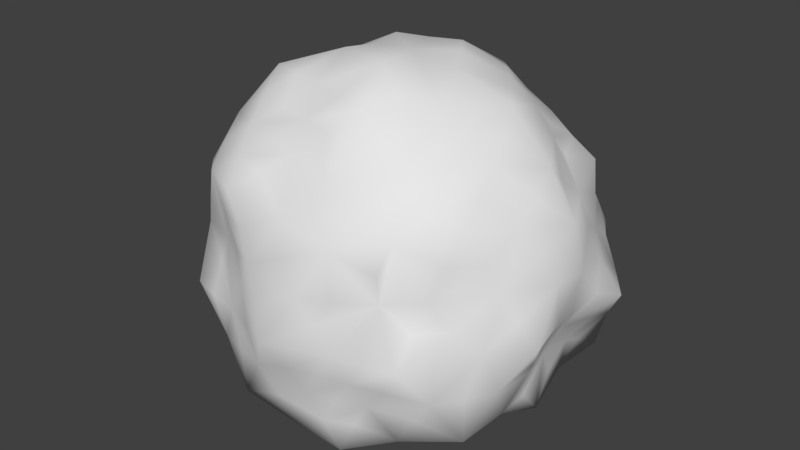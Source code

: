 # Source: jelly.blend  (saved by Blender 2.78.0; exported with 4.5.12 LTS)
import bpy
from mathutils import Matrix  # noqa: F401  (used for matrix-valued properties, if any)

bpy.ops.wm.read_factory_settings(use_empty=True)
scene = bpy.context.scene
scene.name = 'Scene'

# ---- collections
col_collection_1 = bpy.data.collections.new('Collection 1'); scene.collection.children.link(col_collection_1)

# ---- world
world_world = bpy.data.worlds.new('World'); scene.world = world_world
world_world.color = (0.05088, 0.05088, 0.05088)
world_world.use_sun_shadow = False
world_world.sun_shadow_jitter_overblur = 0.0
world_world.cycles.sampling_method = 'MANUAL'

# ---- meshes
me_icosphere_001 = bpy.data.meshes.new('Icosphere.001')
me_icosphere_001.from_pydata([(-0.3589, 0.07489, -0.5422), (-0.521, 0.3126, -0.4834), (-0.1464, 0.0961, -0.4648), (-0.1561, -0.1001, -0.4536), (-0.1745, 0.2813, -0.5845), (0.4775, 0.2185, -0.4591), (0.4532, 0.3823, -0.4401), (0.05601, 0.2624, -0.529), (0.08907, 0.4785, -0.5441), (0.4527, 0.07426, -0.4886), (0.4912, 0.5397, -0.3085), (-0.0836, 0.5321, -0.4989), (-0.03799, 0.1968, -0.4774), (0.144, 0.3183, -0.574), (0.198, 0.6752, -0.1873), (0.4133, 0.5454, -0.4288), (0.2672, 0.4448, -0.4956), (0.06111, -0.1584, -0.4475), (0.3079, -0.01681, -0.5055), (0.1797, -0.109, -0.435), (0.1877, 0.1307, -0.4492), (0.2869, -0.6732, -0.3459), (0.4899, -0.158, -0.4631), (0.004808, -0.5233, -0.4934), (0.09734, -0.3576, -0.5213), (-0.2054, -0.4958, -0.4611), (0.3632, -0.3762, -0.4522), (0.4571, -0.3038, -0.4268), (-0.05473, -0.2031, -0.4541), (0.2489, -0.5129, 0.7156), (0.05577, -0.5329, 0.7235), (0.6545, -0.2334, -0.3704), (0.6613, -0.1059, -0.3514), (-0.5694, -0.49, -0.3382), (-0.6681, -0.4086, -0.1128), (-0.6394, -0.3762, -0.3402), (-0.7468, -0.3064, -0.1165), (-0.5279, 0.0305, -0.446), (-0.5195, -0.1659, -0.477), (-0.6717, -0.1828, -0.2989), (-0.4308, -0.2911, -0.4887), (-0.434, 0.1913, -0.4969), (-0.2496, -0.003521, -0.4477), (-0.3404, -0.3913, -0.4923), (-0.2933, -0.1836, -0.5382), (-0.2722, 0.1783, -0.565), (-0.6467, -0.2221, -0.4289), (-0.7359, -0.3801, -0.003511), (0.7972, -0.1113, 0.02906), (0.7599, -0.1978, -0.1108), (0.6938, -0.4391, 0.01117), (-0.7985, -0.1284, 0.004355), (0.7566, 0.2049, -0.1049), (0.7197, 0.06969, -0.09674), (0.6593, 0.292, -0.2898), (0.7119, 0.4286, -0.2055), (0.6813, -0.004018, -0.2026), (0.6259, 0.2156, -0.409), (0.6964, 0.129, -0.2019), (0.6995, -0.137, -0.2141), (0.1465, 0.7083, -0.3514), (-0.7244, 0.4315, -0.1305), (-0.7726, 0.3214, -0.119), (-0.6671, 0.166, -0.2819), (-0.7025, -0.000837, -0.171), (-0.1478, 0.6938, -0.01073), (-0.4007, 0.7125, -0.01866), (-0.6179, 0.584, -0.01691), (-0.7704, 0.3832, -0.01554), (-0.5404, 0.597, -0.13), (-0.6406, 0.5181, -0.1337), (-0.2596, 0.5255, -0.4504), (-0.05456, 0.7358, -0.3252), (-0.3777, 0.6018, -0.3083), (-0.2275, 0.6791, -0.204), (-0.2026, 0.4181, -0.5371), (-0.6821, 0.4111, -0.233), (-0.005258, 0.7373, -0.4521), (-0.403, 0.5515, -0.4288), (-0.3623, 0.6567, -0.2019), (-0.5584, 0.5327, -0.2349), (0.4007, 0.7125, -0.01866), (0.6179, 0.584, -0.01691), (0.4399, 0.6502, -0.1273), (0.2017, 0.6402, 0.1394), (0.4522, 0.6628, 0.1085), (-0.2535, 0.664, 0.201), (0.1318, 0.7061, -0.04017), (-0.471, 0.6687, 0.128), (-0.1227, 0.6541, 0.2479), (-0.3747, 0.656, 0.2671), (-0.05871, 0.6912, 0.07614), (-0.378, 0.3599, -0.5081), (-0.6271, 0.2038, -0.4086), (-0.1103, 0.7279, -0.2159), (-0.2667, 0.7025, -0.02933), (-0.2741, 0.5713, 0.5101), (-0.2072, 0.3954, 0.6612), (-0.1486, 0.5592, 0.5092), (0.04859, 0.4601, 0.644), (0.556, 0.6216, 0.1038), (0.07457, 0.5456, 0.5004), (-0.7188, 0.132, -0.1715), (0.07267, 0.6806, 0.06413), (0.3073, 0.601, 0.3378), (0.2145, 0.5022, 0.5639), (0.7041, 0.2788, -0.2037), (0.7205, -0.0619, -0.09939), (-0.7231, -0.1339, -0.1818), (-0.01907, 0.5855, 0.4153), (0.5809, 0.5489, -0.2063), (0.3177, 0.6658, 0.09801), (-0.04428, 0.5203, 0.5637), (0.2863, 0.6851, -0.08006), (0.7245, 0.4365, -0.003931), (0.3518, 0.639, -0.2325), (0.4128, 0.6078, 0.2229), (0.09707, 0.6148, 0.2543), (0.01517, -0.4197, 0.8159), (0.01323, 0.3887, 0.7716), (0.2242, 0.331, 0.7748), (-0.0776, 0.4197, 0.6452), (0.1086, -0.6094, 0.605), (-0.1546, -0.6683, 0.5596), (-0.1853, -0.7537, 0.3628), (-0.2451, -0.7207, 0.2361), (-0.3843, -0.7362, -0.00788), (-0.6132, -0.5474, 0.02046), (-0.5219, -0.6198, -0.1172), (-0.6002, -0.5143, -0.1124), (-0.3072, -0.716, 0.1133), (-0.619, -0.4457, -0.2233), (-0.5421, -0.5526, -0.224), (-0.6838, -0.3388, -0.2266), (0.238, -0.7155, -0.2391), (0.1287, -0.8026, -0.01114), (0.2507, -0.7376, 0.2), (0.3843, -0.7362, -0.00788), (0.5882, -0.589, -0.004333), (0.1827, -0.755, -0.1285), (0.4329, -0.691, -0.1233), (0.5044, -0.6051, 0.1071), (-0.05782, -0.7271, -0.338), (-0.2451, -0.7373, -0.2081), (0.2651, -0.445, -0.4741), (-0.5788, 0.4819, -0.3437), (-0.006175, -0.7058, -0.4501), (-0.1218, -0.7643, -0.2055), (-0.4114, -0.5832, -0.3684), (-0.3635, -0.7011, -0.2041), (0.05702, -0.7927, -0.127), (0.1734, -0.7178, -0.3559), (0.4807, -0.5602, -0.3015), (0.6361, -0.4596, -0.1913), (0.1907, -0.7682, 0.09532), (0.3067, -0.7211, -0.1284), (0.4126, -0.5686, -0.4252), (0.7026, -0.3521, -0.194), (0.5609, -0.5671, -0.1929), (0.2524, -0.7609, -0.009951), (0.3521, -0.6767, -0.2336), (0.1161, -0.7438, -0.2385), (-0.3292, 0.6901, 0.0931), (0.07776, 0.7225, -0.1974), (-0.5002, 0.5591, 0.2946), (0.6109, 0.4353, 0.2084), (0.5181, 0.5093, 0.3327), (0.1961, -0.3058, 0.8399), (-0.3423, 0.3773, 0.6837), (0.6358, 0.3753, 0.3329), (0.6231, 0.5112, 0.09818), (0.5575, 0.5479, 0.2156), (-0.7929, 0.1589, 0.06793), (-0.6554, 0.3951, -0.3419), (-0.6846, 0.2765, 0.2997), (-0.4652, 0.4655, 0.4914), (-0.6328, 0.4481, 0.174), (-0.4371, 0.5763, 0.4191), (-0.6997, 0.3394, 0.1722), (-0.5795, 0.5628, 0.1828), (-0.7807, 0.006258, 0.008067), (-0.7002, 0.485, -0.01899), (0.6724, 0.05347, -0.319), (0.7807, 0.006258, 0.008067), (-0.7896, -0.1958, 0.1194), (0.7561, -0.3109, 0.1166), (0.633, -0.4647, 0.234), (0.4024, -0.6684, 0.3285), (0.3959, -0.6517, 0.2041), (0.5911, -0.5223, 0.3654), (-0.1942, -0.5634, 0.6446), (-0.3691, -0.4198, 0.7401), (-0.2936, -0.6432, 0.5727), (-0.2303, -0.453, 0.7327), (-0.6462, -0.4744, 0.196), (-0.3064, -0.7098, 0.3605), (-0.4085, -0.6603, 0.1063), (0.0712, -0.7717, 0.3295), (-0.5034, -0.516, 0.5446), (0.1118, -0.6736, 0.5173), (0.2617, -0.6316, 0.5806), (-0.5117, -0.6041, 0.3318), (-0.1287, -0.8026, -0.01114), (-0.08963, -0.4879, 0.7251), (-0.1886, -0.7598, 0.1144), (-0.4613, -0.6313, 0.4666), (0.006713, -0.7299, 0.4393), (-0.06128, -0.8181, 0.116), (0.1309, -0.8013, 0.2065), (-0.5608, -0.5743, 0.1971), (-0.05012, -0.6012, 0.6395), (-0.2524, -0.7609, -0.009951), (-0.1256, -0.7859, 0.2443), (-0.3526, -0.6733, 0.2318), (0.792, 0.04911, 0.1735), (0.6578, -0.3954, 0.3537), (0.8029, 0.1511, 0.04318), (0.603, -0.5208, 0.1101), (0.5503, -0.5704, 0.2363), (-0.7747, -0.003741, 0.2368), (-0.7543, 0.05533, 0.349), (-0.7225, -0.3013, 0.3313), (-0.7838, -0.06185, 0.1206), (-0.7276, -0.3685, 0.2019), (-0.7556, -0.07, 0.352), (-0.2475, 0.3178, 0.778), (-0.2645, -0.3444, 0.822), (0.5312, 0.3003, 0.4991), (0.5897, -0.3427, 0.558), (0.3421, 0.3271, 0.6868), (0.5203, -0.1227, 0.6974), (0.748, 0.2567, 0.1366), (0.5187, 0.1093, 0.6939), (0.4938, -0.3621, 0.6583), (0.4481, 0.319, 0.598), (0.3998, -0.1233, 0.7902), (0.3954, 0.1124, 0.7811), (0.2603, 0.422, 0.6727), (0.3152, -0.3659, 0.766), (0.5256, -0.476, 0.5803), (0.4816, 0.4268, 0.5243), (-0.05904, 0.1893, 0.8764), (-0.06211, -0.1992, 0.9064), (0.1562, -0.1226, 0.8865), (0.1531, 0.1168, 0.8824), (0.7508, -0.1771, 0.3271), (0.7343, 0.1615, 0.3093), (0.6739, -0.1155, 0.5115), (0.6475, 0.09278, 0.4913), (0.4031, 0.5317, 0.4679), (0.4515, -0.2431, 0.7302), (0.432, 0.2226, 0.6978), (0.07783, -0.2456, 0.9154), (0.07331, 0.2337, 0.8791), (0.7061, -0.2239, 0.4424), (0.6676, 0.1978, 0.4112), (0.2306, -0.003111, 0.8649), (0.6581, -0.008094, 0.5897), (0.2713, 0.6558, -0.3449), (0.7986, -0.1304, 0.207), (0.4511, -0.6387, 0.4664), (0.575, -0.2393, 0.6453), (0.5295, 0.2068, 0.5986), (0.3223, -0.2428, 0.8139), (0.3102, 0.2269, 0.786), (0.3771, 0.4288, 0.6018), (0.408, -0.4814, 0.6609), (0.7145, -0.3565, 0.2398), (0.6804, 0.3266, 0.2083), (-0.3931, -0.1512, 0.7956), (-0.5826, -0.007922, 0.6098), (-0.3873, 0.1399, 0.7833), (-0.6639, 0.05529, 0.54), (-0.6809, -0.07475, 0.5517), (-0.4858, 0.2061, 0.6981), (-0.5048, -0.2251, 0.7265), (-0.4823, -0.07887, 0.6902), (-0.1862, -0.002268, 0.8699), (-0.6119, -0.3034, 0.5151), (-0.553, 0.2667, 0.4602), (-0.4821, 0.06564, 0.6888), (-0.6641, 0.2089, 0.411), (-0.7038, -0.235, 0.4432), (-0.1899, 0.1436, 0.8803), (-0.1942, -0.1511, 0.8909), (-0.5433, -0.3979, 0.6167), (-0.4856, 0.3479, 0.5511), (-0.382, -0.005985, 0.7744), (-0.1155, 0.349, 0.7726), (-0.1271, -0.3817, 0.8225), (-0.5769, 0.1279, 0.6125), (-0.5969, -0.1485, 0.6307), (-0.3077, 0.4718, 0.5957), (-0.3331, -0.5324, 0.6573), (-0.7836, -0.132, 0.244), (-0.7712, 0.1242, 0.2267), (0.1444, 0.4249, 0.7562), (-0.3885, 0.2813, 0.7834), (-0.4057, -0.3011, 0.8183), (0.4805, -0.006007, 0.7738), (0.159, -0.4691, 0.8153), (0.5936, 0.4272, 0.4537), (-0.2402, 0.6703, 0.434), (-0.7394, -0.008685, 0.4641), (-0.2512, -0.7427, 0.4898), (0.6126, -0.4512, 0.4799), (0.0, 0.7418, -0.04386), (0.5383, 0.6922, -0.01633), (-0.8425, 0.2777, -0.006894), (-0.5383, 0.6922, -0.01633), (-0.5089, -0.6986, -0.007558), (-0.8167, -0.2687, -0.001883), (0.5089, -0.6986, -0.007558), (0.0, -0.8635, -0.01098), (0.8425, 0.2777, -0.006894), (0.8167, -0.2687, -0.001883), (0.2062, 0.6855, -0.475), (-0.6108, 0.4373, -0.4736), (-0.07143, 0.3796, -0.599), (-0.598, -0.4222, -0.4665), (-0.4416, -0.0212, -0.5202), (0.3403, 0.2378, -0.5253), (0.673, -0.02225, -0.4552), (0.2327, -0.6957, -0.4773), (0.3328, -0.1967, -0.4963), (-0.09852, -0.3787, -0.5387), (0.0, 0.001163, 0.8864), (0.7785, -0.007898, 0.3987), (0.197, 0.5837, 0.4443), (-0.6208, 0.4469, 0.3831), (-0.6399, -0.4706, 0.4068), (0.2576, -0.7649, 0.4148), (0.6474, 0.4615, -0.3997), (-0.2155, 0.7118, -0.399), (-0.6949, -0.01654, -0.3741), (-0.2427, -0.7245, -0.4041), (0.6286, -0.4467, -0.3919), (0.0, -1.793e-05, -0.3495)], [], [(23, 24, 144), (0, 45, 42), (0, 320, 41), (317, 1, 93), (11, 75, 71), (37, 320, 38), (2, 337, 42), (2, 45, 12), (3, 44, 42), (3, 337, 28), (4, 318, 12), (116, 166, 171), (75, 45, 92), (45, 4, 12), (172, 308, 102), (92, 317, 78), (6, 16, 15), (6, 321, 16), (7, 318, 13), (7, 20, 12), (8, 316, 16), (8, 16, 13), (106, 55, 52), (231, 314, 114), (10, 115, 110), (10, 332, 15), (11, 333, 77), (18, 9, 22), (45, 2, 42), (20, 7, 13), (13, 321, 20), (8, 318, 11), (216, 53, 314), (117, 89, 109), (214, 48, 183), (163, 14, 60), (332, 10, 110), (6, 332, 57), (17, 337, 19), (18, 20, 321), (18, 324, 19), (50, 138, 158), (19, 337, 20), (318, 8, 13), (50, 153, 157), (44, 3, 28), (172, 222, 295), (21, 323, 156), (21, 160, 151), (127, 310, 209), (127, 194, 223), (23, 144, 323), (80, 145, 76), (24, 324, 144), (25, 146, 335), (25, 148, 43), (26, 156, 144), (26, 324, 27), (27, 336, 156), (29, 200, 266), (89, 162, 86), (29, 300, 122), (30, 300, 203), (30, 210, 122), (127, 47, 34), (31, 157, 336), (32, 322, 56), (9, 57, 322), (50, 185, 267), (33, 132, 131), (84, 117, 104), (34, 133, 131), (31, 22, 322), (35, 319, 131), (35, 133, 46), (36, 311, 108), (36, 133, 47), (1, 41, 93), (37, 46, 334), (38, 44, 40), (127, 209, 194), (38, 319, 46), (39, 133, 108), (39, 334, 46), (40, 44, 43), (32, 56, 59), (41, 92, 45), (1, 317, 92), (75, 4, 45), (311, 36, 47), (23, 325, 24), (337, 2, 12), (25, 335, 148), (133, 39, 46), (11, 71, 333), (319, 43, 148), (231, 214, 216), (37, 38, 46), (133, 35, 131), (133, 36, 108), (148, 33, 319), (48, 315, 107), (49, 315, 157), (49, 59, 107), (50, 158, 153), (55, 114, 314), (51, 311, 222), (172, 102, 180), (18, 22, 324), (231, 216, 314), (52, 314, 53), (53, 183, 56), (114, 170, 268), (231, 114, 268), (54, 58, 57), (55, 332, 110), (55, 314, 52), (59, 49, 157), (58, 182, 57), (321, 13, 16), (114, 55, 110), (318, 7, 12), (58, 52, 53), (183, 48, 107), (258, 316, 60), (60, 316, 77), (61, 181, 76), (62, 308, 68), (63, 334, 102), (64, 334, 108), (65, 91, 306), (65, 306, 94), (65, 95, 162), (163, 306, 14), (113, 83, 115), (66, 309, 162), (66, 95, 79), (67, 181, 179), (67, 309, 70), (68, 308, 178), (76, 68, 61), (69, 309, 79), (69, 80, 70), (309, 67, 179), (70, 80, 76), (71, 92, 78), (75, 318, 4), (72, 333, 94), (72, 163, 77), (73, 80, 79), (73, 333, 78), (74, 95, 94), (74, 333, 79), (75, 11, 318), (311, 51, 108), (80, 69, 79), (163, 72, 94), (181, 70, 76), (31, 59, 157), (95, 66, 162), (333, 72, 77), (333, 74, 94), (14, 306, 87), (24, 17, 19), (181, 68, 178), (81, 113, 111), (84, 116, 111), (82, 307, 170), (82, 114, 110), (83, 307, 110), (84, 104, 116), (307, 81, 111), (113, 81, 307), (116, 171, 100), (85, 307, 111), (90, 162, 88), (306, 103, 87), (25, 23, 146), (14, 87, 113), (116, 249, 166), (8, 77, 316), (8, 11, 77), (90, 179, 164), (116, 104, 249), (316, 258, 15), (319, 40, 43), (64, 180, 102), (95, 65, 94), (6, 57, 5), (90, 164, 177), (80, 73, 78), (75, 92, 71), (96, 302, 177), (89, 91, 65), (97, 292, 225), (97, 288, 121), (98, 112, 109), (98, 121, 112), (99, 112, 121), (99, 296, 105), (103, 306, 91), (103, 91, 89), (100, 171, 170), (89, 86, 90), (319, 35, 46), (116, 100, 307), (101, 328, 109), (101, 112, 105), (180, 51, 222), (117, 328, 104), (90, 177, 302), (103, 84, 87), (90, 86, 162), (84, 113, 87), (116, 307, 85), (105, 296, 237), (112, 101, 109), (292, 96, 177), (50, 217, 138), (58, 53, 56), (24, 28, 17), (328, 101, 105), (292, 97, 121), (9, 321, 5), (114, 82, 170), (112, 99, 105), (113, 307, 83), (105, 237, 265), (183, 107, 56), (103, 117, 84), (84, 111, 113), (334, 39, 108), (113, 115, 14), (117, 109, 328), (41, 320, 37), (45, 0, 41), (302, 89, 90), (115, 258, 60), (89, 302, 109), (332, 54, 57), (25, 325, 23), (118, 300, 252), (118, 289, 203), (119, 288, 253), (119, 296, 121), (120, 296, 253), (120, 264, 237), (88, 309, 179), (288, 97, 225), (122, 210, 199), (252, 167, 263), (123, 304, 206), (123, 210, 192), (124, 212, 206), (124, 304, 195), (125, 213, 204), (125, 212, 195), (148, 149, 132), (126, 211, 196), (126, 310, 149), (127, 223, 47), (127, 34, 131), (128, 132, 149), (128, 310, 129), (310, 128, 149), (130, 211, 204), (130, 213, 196), (50, 267, 217), (132, 128, 129), (334, 63, 93), (319, 33, 131), (134, 160, 155), (134, 161, 151), (135, 159, 154), (135, 313, 150), (136, 208, 154), (76, 63, 102), (137, 159, 155), (188, 136, 154), (138, 312, 158), (139, 161, 155), (139, 159, 150), (140, 160, 158), (140, 312, 155), (141, 312, 217), (141, 218, 188), (142, 150, 147), (142, 146, 151), (143, 211, 149), (143, 335, 147), (216, 214, 183), (323, 144, 156), (312, 141, 188), (23, 323, 146), (324, 22, 27), (24, 325, 28), (146, 323, 151), (211, 202, 204), (142, 335, 146), (320, 42, 44), (213, 125, 195), (133, 34, 47), (142, 151, 161), (335, 143, 149), (159, 139, 155), (211, 143, 147), (160, 21, 156), (152, 336, 158), (152, 160, 156), (188, 137, 312), (153, 336, 157), (208, 136, 331), (160, 134, 151), (311, 47, 223), (76, 173, 93), (20, 18, 19), (160, 152, 158), (216, 183, 53), (50, 315, 185), (336, 152, 156), (161, 139, 150), (76, 93, 63), (325, 25, 43), (156, 26, 27), (76, 62, 68), (310, 126, 196), (312, 138, 217), (104, 328, 249), (115, 83, 110), (333, 71, 78), (309, 88, 162), (164, 179, 329), (177, 164, 329), (165, 268, 170), (165, 171, 169), (166, 301, 169), (89, 65, 162), (167, 238, 263), (238, 167, 300), (180, 64, 108), (171, 166, 169), (168, 292, 286), (168, 297, 225), (169, 301, 255), (171, 165, 170), (107, 59, 56), (214, 246, 327), (268, 169, 255), (302, 98, 109), (172, 295, 178), (58, 106, 52), (51, 180, 108), (38, 320, 44), (174, 295, 281), (174, 329, 178), (175, 329, 286), (175, 292, 177), (176, 329, 179), (176, 181, 178), (292, 175, 286), (166, 249, 301), (181, 176, 179), (98, 292, 121), (309, 66, 79), (317, 173, 76), (55, 54, 332), (329, 174, 281), (41, 1, 92), (182, 322, 57), (31, 27, 22), (300, 30, 122), (172, 180, 222), (184, 311, 223), (184, 294, 222), (185, 315, 259), (38, 40, 319), (267, 185, 259), (324, 26, 144), (336, 153, 158), (31, 322, 32), (186, 218, 217), (186, 267, 215), (187, 260, 331), (188, 187, 331), (218, 141, 217), (189, 305, 260), (189, 218, 215), (190, 210, 203), (190, 293, 192), (191, 298, 285), (191, 293, 226), (210, 123, 206), (192, 293, 205), (193, 289, 226), (193, 293, 203), (194, 209, 330), (212, 125, 204), (195, 304, 205), (148, 335, 149), (196, 213, 209), (197, 212, 208), (197, 331, 206), (198, 293, 285), (198, 330, 205), (313, 207, 204), (199, 210, 206), (200, 331, 260), (200, 122, 199), (201, 330, 209), (201, 213, 205), (266, 200, 260), (200, 199, 331), (289, 118, 252), (305, 189, 215), (212, 207, 208), (132, 129, 131), (293, 190, 203), (213, 201, 209), (238, 266, 250), (202, 211, 147), (142, 161, 150), (207, 313, 208), (310, 196, 209), (188, 154, 159), (289, 193, 203), (213, 130, 204), (313, 202, 147), (260, 188, 218), (331, 197, 208), (293, 193, 226), (9, 5, 57), (212, 124, 195), (202, 313, 204), (293, 198, 205), (330, 198, 285), (142, 147, 335), (14, 115, 60), (214, 259, 48), (215, 267, 254), (218, 189, 260), (163, 60, 77), (315, 50, 157), (312, 137, 155), (31, 336, 27), (188, 331, 136), (219, 294, 224), (219, 295, 222), (220, 303, 281), (220, 295, 224), (221, 330, 282), (221, 294, 223), (173, 317, 93), (294, 184, 223), (24, 19, 324), (294, 221, 282), (295, 220, 281), (224, 294, 282), (337, 3, 42), (238, 250, 263), (225, 297, 283), (293, 191, 285), (226, 289, 284), (227, 262, 255), (227, 301, 240), (228, 305, 254), (228, 261, 239), (229, 264, 251), (229, 265, 237), (230, 261, 257), (230, 299, 250), (18, 321, 9), (238, 300, 29), (232, 299, 257), (232, 262, 251), (233, 261, 250), (233, 266, 239), (234, 265, 251), (234, 262, 240), (235, 299, 256), (235, 263, 250), (236, 264, 256), (236, 299, 251), (105, 265, 249), (264, 120, 253), (210, 30, 203), (231, 268, 246), (261, 228, 254), (239, 266, 260), (262, 234, 251), (240, 301, 249), (241, 288, 283), (241, 326, 253), (242, 326, 284), (242, 289, 252), (243, 263, 256), (243, 326, 252), (244, 326, 256), (244, 264, 253), (245, 267, 259), (245, 327, 254), (22, 9, 322), (246, 268, 255), (247, 327, 257), (247, 261, 254), (248, 262, 257), (248, 327, 255), (307, 82, 110), (98, 96, 292), (263, 235, 256), (299, 232, 251), (305, 228, 239), (262, 232, 257), (289, 242, 284), (303, 224, 282), (300, 118, 203), (264, 244, 256), (148, 132, 33), (261, 247, 257), (258, 115, 15), (298, 226, 284), (299, 235, 250), (326, 242, 252), (327, 247, 254), (264, 229, 237), (116, 85, 111), (304, 124, 206), (267, 186, 217), (326, 244, 253), (161, 134, 155), (266, 233, 250), (327, 245, 259), (261, 230, 250), (265, 234, 240), (305, 239, 260), (263, 243, 252), (330, 201, 205), (326, 241, 283), (299, 230, 257), (327, 248, 257), (167, 252, 300), (265, 229, 251), (106, 58, 54), (160, 140, 155), (267, 245, 254), (262, 227, 240), (268, 165, 169), (269, 298, 284), (269, 287, 276), (270, 291, 280), (270, 290, 273), (271, 287, 283), (271, 297, 280), (272, 290, 281), (272, 303, 273), (290, 270, 280), (273, 303, 282), (274, 297, 286), (274, 290, 280), (275, 291, 285), (275, 298, 276), (298, 275, 285), (276, 287, 280), (277, 287, 284), (277, 326, 283), (278, 330, 285), (278, 291, 282), (279, 290, 286), (279, 329, 281), (290, 274, 286), (287, 269, 284), (76, 102, 62), (287, 271, 280), (260, 187, 188), (291, 278, 285), (265, 240, 249), (291, 270, 273), (304, 192, 205), (291, 276, 280), (212, 197, 206), (297, 274, 280), (307, 100, 170), (330, 278, 282), (288, 241, 253), (298, 269, 276), (303, 272, 281), (296, 99, 121), (261, 233, 239), (288, 225, 283), (295, 174, 178), (290, 272, 273), (297, 168, 286), (303, 220, 224), (326, 243, 256), (329, 176, 178), (207, 212, 204), (159, 135, 150), (322, 182, 56), (297, 271, 283), (330, 221, 223), (329, 279, 286), (188, 159, 137), (145, 80, 78), (337, 12, 20), (145, 317, 76), (313, 147, 150), (127, 131, 129), (334, 64, 102), (95, 74, 79), (115, 10, 15), (317, 145, 78), (6, 5, 321), (316, 15, 16), (182, 58, 56), (55, 106, 54), (312, 140, 158), (313, 135, 154), (296, 119, 253), (211, 130, 196), (213, 195, 205), (295, 219, 224), (309, 69, 70), (41, 37, 93), (308, 172, 178), (214, 231, 246), (332, 6, 15), (259, 214, 327), (98, 302, 96), (311, 184, 222), (48, 259, 315), (211, 126, 149), (200, 29, 122), (326, 277, 284), (105, 249, 328), (308, 62, 102), (181, 67, 70), (333, 73, 79), (103, 89, 117), (262, 248, 255), (327, 246, 255), (288, 119, 121), (331, 199, 206), (305, 215, 254), (299, 236, 256), (218, 186, 215), (304, 123, 192), (28, 325, 44), (294, 219, 222), (290, 279, 281), (291, 273, 282), (296, 120, 237), (210, 190, 192), (291, 275, 276), (292, 168, 225), (313, 154, 208), (301, 227, 255), (238, 29, 266), (223, 194, 330), (287, 277, 283), (264, 236, 251), (320, 0, 42), (90, 88, 179), (329, 175, 177), (298, 191, 226), (315, 49, 107), (163, 94, 306), (181, 61, 68), (310, 127, 129), (323, 21, 151), (337, 17, 28), (37, 334, 93), (325, 43, 44), (32, 59, 31)])
me_icosphere_001.polygons.foreach_set('use_smooth', [True] * 672)
me_icosphere_001.use_remesh_preserve_volume = False
me_icosphere_001.use_remesh_preserve_attributes = False
me_icosphere_001.use_mirror_vertex_groups = False
me_icosphere_001.update()

# ---- objects
ob_icosphere_001 = bpy.data.objects.new('Icosphere.001', me_icosphere_001)

# ---- transforms, parenting, visibility, modifiers, constraints
ob_icosphere_001.location = (-0.5611, -0.5024, 2.847)
ob_icosphere_001.lineart.crease_threshold = 0.0

# ---- collection membership
col_collection_1.objects.link(ob_icosphere_001)

# ---- scene / render settings (as saved in the file)
scene.frame_start = 1; scene.frame_end = 250; scene.frame_set(1)
scene.render.engine = 'BLENDER_EEVEE_NEXT'
scene.render.resolution_percentage = 50
scene.render.dither_intensity = 0.0
scene.cycles.use_denoising = False
scene.cycles.samples = 128
scene.cycles.sampling_pattern = 'TABULATED_SOBOL'
scene.cycles.light_sampling_threshold = 0.0
scene.cycles.use_adaptive_sampling = False
scene.cycles.use_light_tree = False
scene.cycles.blur_glossy = 0.0
scene.cycles.sample_clamp_indirect = 0.0
scene.view_settings.view_transform = 'Standard'
bpy.context.view_layer.update()

# ---- added for rendering (the .blend has no active camera and no usable light): camera, sun
cam_auto = bpy.data.cameras.new('AutoCamera')
cam_auto.lens = 50.0
cam_auto.sensor_width = 36.0
cam_auto.clip_end = 1000.0
ob_auto_camera = bpy.data.objects.new('AutoCamera', cam_auto)
scene.collection.objects.link(ob_auto_camera)
ob_auto_camera.location = (2.00789, -3.64604, 5.06028)
ob_auto_camera.rotation_euler = (1.09748, -7.21219e-08, 0.694738)
scene.camera = ob_auto_camera
light_auto_sun = bpy.data.lights.new('AutoSun', 'SUN')
light_auto_sun.energy = 3.0
light_auto_sun.angle = 0.0523599
ob_auto_sun = bpy.data.objects.new('AutoSun', light_auto_sun)
scene.collection.objects.link(ob_auto_sun)
ob_auto_sun.rotation_euler = (0.872665, 0.174533, 0.523599)
bpy.context.view_layer.update()
